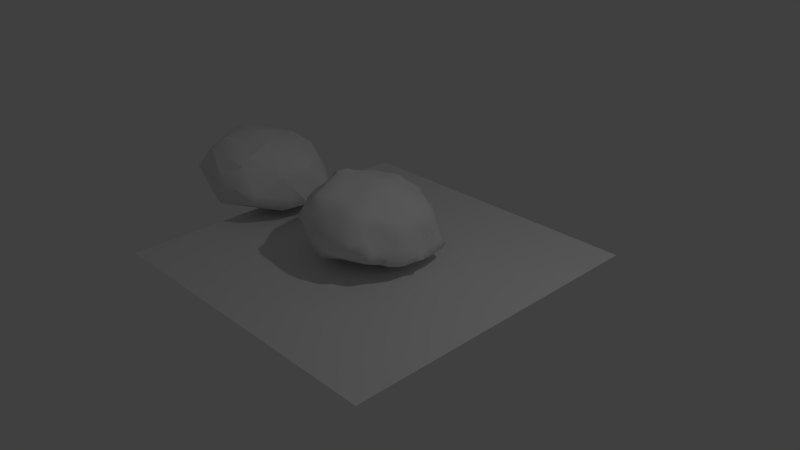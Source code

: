 # Source: Boulder.blend  (saved by Blender 2.73.0; exported with 4.5.12 LTS)
import bpy
from mathutils import Matrix  # noqa: F401  (used for matrix-valued properties, if any)

bpy.ops.wm.read_factory_settings(use_empty=True)
scene = bpy.context.scene
scene.name = 'Scene'

# ---- collections
col_collection_1 = bpy.data.collections.new('Collection 1'); scene.collection.children.link(col_collection_1)

# ---- materials (node trees are filled in below, after node groups)
mat_material = bpy.data.materials.new('Material')
mat_material.alpha_threshold = 0.0
mat_material.use_transparent_shadow = False
mat_material.roughness = 0.5
mat_material.line_color = (0.0, 0.0, 0.0, 1.0)

# ---- material node trees

# ---- world
world_world = bpy.data.worlds.new('World'); scene.world = world_world
world_world.color = (0.05088, 0.05088, 0.05088)
world_world.use_sun_shadow = False
world_world.sun_shadow_jitter_overblur = 0.0
world_world.cycles.sampling_method = 'MANUAL'
world_world.cycles.sample_map_resolution = 256

# ---- cameras
cam_camera = bpy.data.cameras.new('Camera')
cam_camera.clip_end = 100.0
cam_camera.lens = 35.0
cam_camera.sensor_width = 32.0
cam_camera.sensor_height = 18.0
cam_camera.ortho_scale = 7.314
cam_camera.dof.focus_distance = 0.0
cam_camera.dof.aperture_fstop = 128.0

# ---- lights
light_lamp = bpy.data.lights.new('Lamp', 'POINT')
light_lamp.transmission_factor = 0.0
light_lamp.cutoff_distance = 30.0
light_lamp.energy = 100.0
light_lamp.shadow_buffer_clip_start = 1.001
light_lamp.shadow_soft_size = 0.1
light_lamp.shadow_maximum_resolution = 0.006
light_lamp.use_absolute_resolution = True
light_lamp.cycles.use_multiple_importance_sampling = False

# ---- meshes
me_bouldercollision = bpy.data.meshes.new('BoulderCollision')
me_bouldercollision.from_pydata([(-0.8841, -0.1388, -0.2197), (-0.8038, -0.1209, -0.359), (-0.899, -0.2303, -0.1281), (-0.6159, -0.1611, -0.4928), (-0.448, -0.6625, -0.3643), (-0.3499, -0.1414, -0.5958), (-0.2291, -0.6753, -0.4842), (-0.959, -0.135, -0.01419), (-0.891, 0.109, 0.1007), (-0.8239, -0.348, 0.09199), (-0.4776, -0.8117, 0.06641), (-0.3182, -0.6753, 0.3482), (0.1005, -0.92, -0.04557), (-0.2896, -0.439, 0.4433), (-0.5032, -0.1129, 0.4653), (-0.617, 0.4241, -0.4948), (-0.7539, 0.571, -0.08929), (-0.6312, 0.7133, -0.1239), (-0.4747, 0.5308, -0.4821), (-0.5301, 0.6751, -0.3439), (-0.23, 0.8793, -0.1907), (-0.7288, 0.1249, 0.2753), (-0.6338, 0.6884, 0.05402), (-0.1629, 0.02268, 0.4655), (-0.4505, 0.4499, 0.3119), (-0.314, 0.678, 0.2234), (0.1544, -0.9069, -0.16), (0.5759, -0.193, -0.4891), (0.6246, -0.667, -0.1037), (0.7797, -0.2804, -0.3714), (0.6685, -0.6234, -0.2352), (0.8457, -0.1926, -0.2556), (0.1106, -0.8368, 0.1193), (0.4327, -0.8239, -0.01576), (0.2374, -0.09794, 0.4157), (0.3521, -0.5308, 0.3265), (0.4095, -0.6603, 0.2531), (0.6376, -0.2731, 0.1919), (0.7455, -0.2377, 0.07181), (0.586, 0.3872, -0.5014), (0.2058, 0.8223, -0.3551), (0.08115, 0.949, -0.2138), (0.874, 0.04218, -0.3567), (0.7653, 0.5466, -0.3619), (0.2275, 0.1836, 0.3946), (-0.05764, 0.5357, 0.3278), (0.5881, 0.1165, 0.2295), (0.1699, 0.6768, 0.1884), (0.5899, 0.4177, 0.1366), (0.7281, 0.1852, 0.05348), (0.5018, 0.5399, 0.09244)], [], [(1, 2, 0), (39, 5, 15, 18), (44, 48, 47, 45), (28, 38, 36), (41, 25, 47), (3, 4, 1), (38, 37, 36), (45, 47, 25), (19, 40, 18), (4, 2, 1), (36, 37, 35), (37, 34, 35), (48, 50, 47), (4, 26, 10), (16, 15, 0, 7), (26, 12, 10), (16, 7, 8), (14, 23, 45, 24), (10, 32, 11), (42, 43, 49), (34, 44, 23), (13, 14, 11), (50, 43, 41), (21, 24, 22, 8), (14, 24, 21), (50, 48, 43), (48, 46, 49), (48, 49, 43), (45, 25, 24), (43, 39, 40), (43, 40, 41), (42, 27, 39), (25, 41, 20), (6, 4, 3, 5), (23, 44, 45), (30, 31, 28), (27, 6, 5), (30, 6, 27), (42, 31, 29), (18, 15, 19), (31, 30, 29), (33, 30, 28), (15, 1, 0), (15, 3, 1), (9, 14, 21, 8), (40, 19, 41), (6, 26, 4), (40, 39, 18), (42, 39, 43), (2, 9, 7), (38, 42, 49), (36, 35, 13, 11), (12, 32, 10), (30, 26, 6), (25, 22, 24), (36, 11, 32), (20, 17, 22), (20, 19, 17), (19, 16, 17), (46, 44, 34), (41, 19, 20), (9, 8, 7), (32, 12, 33), (2, 7, 0), (50, 41, 47), (46, 48, 44), (11, 14, 9), (13, 34, 23), (27, 42, 29), (36, 32, 33), (8, 22, 16), (22, 17, 16), (31, 38, 28), (29, 30, 27), (46, 37, 38), (15, 5, 3), (46, 38, 49), (42, 38, 31), (4, 10, 2), (28, 36, 33), (37, 46, 34), (2, 10, 9), (39, 27, 5), (11, 9, 10), (23, 14, 13), (30, 33, 26), (26, 33, 12), (20, 22, 25), (35, 34, 13), (15, 16, 19)])
me_bouldercollision.polygons.foreach_set('use_smooth', [1, 0, 0, 0, 1, 0, 0, 0, 0, 1, 1, 0, 1, 0, 0, 0, 1, 0, 0, 0, 1, 0, 0, 0, 0, 0, 0, 0, 0, 0, 1, 0, 0, 0, 0, 1, 1, 0, 0, 0, 1, 1, 0, 0, 1, 0, 1, 0, 1, 1, 0, 1, 1, 0, 1, 0, 0, 0, 1, 1, 1, 1, 1, 1, 1, 1, 0, 1, 1, 1, 1, 1, 0, 0, 1, 0, 1, 1, 0, 1, 1, 1, 0, 0, 1, 0, 1, 0, 0, 1])
me_bouldercollision.materials.append(mat_material)
me_bouldercollision.use_remesh_preserve_volume = False
me_bouldercollision.use_remesh_preserve_attributes = False
me_bouldercollision.use_mirror_vertex_groups = False
me_bouldercollision.update()
me_plane = bpy.data.meshes.new('Plane')
me_plane.from_pydata([(-1.0, -1.0, 0.0), (1.0, -1.0, 0.0), (-1.0, 1.0, 0.0), (1.0, 1.0, 0.0)], [], [(0, 1, 3, 2)])
me_plane.use_remesh_preserve_volume = False
me_plane.use_remesh_preserve_attributes = False
me_plane.use_mirror_vertex_groups = False
me_plane.update()
me_boulder = bpy.data.meshes.new('Boulder')
me_boulder.from_pydata([(-0.6065, -0.5447, -0.09913), (-0.8735, -0.2759, -0.09131), (-0.8769, -0.1583, -0.2213), (-0.9022, -0.2022, -0.138), (-0.8769, -0.09442, -0.2213), (-0.9069, -0.05715, -0.154), (-0.7352, -0.2726, -0.345), (-0.6125, -0.4304, -0.3527), (-0.6602, -0.3242, -0.3713), (-0.7369, -0.4074, -0.1141), (-0.7561, -0.3237, -0.2716), (-0.7974, -0.3383, -0.1472), (-0.6495, -0.4551, -0.2686), (-0.6688, -0.4658, -0.1511), (-0.7131, -0.377, -0.2716), (-0.731, -0.4007, -0.2031), (-0.7603, -0.2014, -0.3615), (-0.7786, -0.06798, -0.3836), (-0.6159, -0.1611, -0.4928), (-0.6623, -0.2039, -0.4319), (-0.6151, -0.06798, -0.4891), (-0.6818, -0.06798, -0.4503), (-0.8302, -0.2022, -0.2694), (-0.8579, -0.2473, -0.1803), (-0.848, -0.05715, -0.2694), (-0.8632, -0.005453, -0.2068), (-0.4902, -0.5998, -0.3732), (-0.3966, -0.6785, -0.3787), (-0.3361, -0.5544, -0.478), (-0.4088, -0.6185, -0.414), (-0.4833, -0.688, -0.2389), (-0.4879, -0.7021, -0.1414), (-0.5284, -0.6004, -0.2757), (-0.5549, -0.5942, -0.1427), (-0.4103, -0.6978, -0.28), (-0.3982, -0.7317, -0.1414), (-0.4628, -0.6659, -0.3279), (-0.2227, -0.8168, -0.09959), (-0.08765, -0.8144, -0.224), (-0.1318, -0.8395, -0.143), (-0.2223, -0.6774, -0.4778), (-0.266, -0.698, -0.4177), (-0.266, -0.6, -0.4885), (-0.3112, -0.6433, -0.4685), (-0.1835, -0.6774, -0.4778), (-0.1359, -0.709, -0.4133), (-0.1359, -0.5971, -0.4899), (-0.09453, -0.6384, -0.461), (-0.2648, -0.7351, -0.2748), (-0.2662, -0.7651, -0.143), (-0.1318, -0.7766, -0.271), (-0.1766, -0.79, -0.1886), (-0.5386, -0.4722, -0.3913), (-0.4847, -0.2995, -0.4872), (-0.5302, -0.3403, -0.4474), (-0.3595, -0.4683, -0.4873), (-0.4262, -0.4683, -0.4621), (-0.4045, -0.3403, -0.51), (-0.4532, -0.3884, -0.4718), (-0.5834, -0.5192, -0.2707), (-0.5842, -0.5243, -0.1881), (-0.5302, -0.2039, -0.5127), (-0.5736, -0.25, -0.4656), (-0.5317, -0.06798, -0.526), (-0.3919, -0.1881, -0.5749), (-0.3818, -0.07109, -0.5862), (-0.2648, -0.4683, -0.5194), (-0.2648, -0.3349, -0.5548), (-0.1313, -0.4683, -0.5209), (-0.1313, -0.3349, -0.546), (-0.2648, -0.2014, -0.5833), (-0.2781, -0.05837, -0.591), (-0.1313, -0.2014, -0.5594), (-0.1313, -0.06798, -0.5585), (-0.6317, -0.5736, -0.007953), (-0.6256, -0.5997, 0.0941), (-0.8718, -0.281, -0.007953), (-0.8658, -0.2775, 0.05928), (-0.931, -0.1881, -0.01066), (-0.8767, -0.2014, 0.06995), (-0.9561, -0.06798, -0.005547), (-0.8915, -0.06798, 0.08037), (-0.7598, -0.4341, -0.007953), (-0.7641, -0.4392, 0.09481), (-0.8265, -0.3477, -0.007953), (-0.7957, -0.3298, 0.1215), (-0.6984, -0.5008, -0.007953), (-0.6667, -0.4834, 0.142), (-0.6989, -0.3821, 0.1838), (-0.7383, -0.2931, 0.197), (-0.6099, -0.4386, 0.2015), (-0.6587, -0.3365, 0.2111), (-0.8198, -0.2014, 0.1367), (-0.8312, -0.06798, 0.1471), (-0.7531, -0.2014, 0.2028), (-0.7645, -0.06798, 0.2155), (-0.6527, -0.1887, 0.2646), (-0.6, -0.1358, 0.3272), (-0.6856, -0.06798, 0.2823), (-0.6189, -0.06798, 0.3435), (-0.4773, -0.8088, 0.05284), (-0.4773, -0.8088, 0.07134), (-0.3982, -0.8172, 0.03095), (-0.3982, -0.8172, 0.07318), (-0.5044, -0.737, 0.001837), (-0.5143, -0.7135, 0.1124), (-0.5717, -0.6403, -0.007953), (-0.5691, -0.6226, 0.1268), (-0.3982, -0.7718, -0.03577), (-0.3982, -0.7557, 0.1399), (-0.4657, -0.6695, 0.1933), (-0.4903, -0.6018, 0.215), (-0.3893, -0.6914, 0.2463), (-0.3388, -0.6794, 0.3358), (-0.4165, -0.6018, 0.2818), (-0.3498, -0.6018, 0.3544), (-0.2548, -0.8472, -0.0119), (-0.2648, -0.8254, 0.08259), (-0.1313, -0.8875, -0.01507), (-0.1313, -0.826, 0.105), (-0.3116, -0.781, -0.06136), (-0.2648, -0.7793, 0.1493), (-0.1313, -0.791, 0.1717), (-0.2648, -0.7266, 0.2589), (-0.2648, -0.6825, 0.3377), (-0.2648, -0.6018, 0.3803), (-0.1365, -0.7178, 0.2667), (-0.1844, -0.6763, 0.3315), (-0.09544, -0.6489, 0.3163), (-0.1365, -0.6033, 0.3558), (-0.5869, -0.5275, 0.1891), (-0.5272, -0.4662, 0.256), (-0.4674, -0.4049, 0.3291), (-0.5538, -0.3349, 0.279), (-0.4885, -0.3215, 0.3805), (-0.4375, -0.4939, 0.3105), (-0.3845, -0.4559, 0.3859), (-0.3982, -0.3349, 0.4228), (-0.581, -0.2248, 0.2987), (-0.5297, -0.197, 0.4021), (-0.5532, -0.06798, 0.4103), (-0.405, -0.1945, 0.4523), (-0.3623, -0.05509, 0.4564), (-0.2866, -0.4542, 0.4386), (-0.2644, -0.3405, 0.4507), (-0.1313, -0.4683, 0.405), (-0.1447, -0.3282, 0.4359), (-0.2648, -0.2014, 0.4434), (-0.2863, -0.05737, 0.4523), (-0.1313, -0.2014, 0.436), (-0.1229, -0.06813, 0.4467), (-0.4913, -0.1761, 0.461), (-0.4865, -0.06798, 0.4612), (-0.4541, -0.1455, 0.4616), (-0.4157, -0.05509, 0.4608), (-0.2638, -0.0187, 0.4631), (-0.1618, -0.02375, 0.4644), (-0.8813, 0.03685, -0.1179), (-0.7558, 0.06546, -0.3883), (-0.7371, 0.1989, -0.3703), (-0.6049, 0.06546, -0.4765), (-0.6717, 0.06546, -0.455), (-0.6192, 0.1989, -0.4814), (-0.686, 0.1989, -0.437), (-0.8053, 0.06546, -0.2748), (-0.85, 0.07498, -0.154), (-0.7681, 0.1989, -0.2748), (-0.812, 0.1989, -0.1414), (-0.7347, 0.278, -0.3503), (-0.6254, 0.3323, -0.4915), (-0.6932, 0.3264, -0.4002), (-0.6107, 0.4265, -0.4895), (-0.6315, 0.4689, -0.3977), (-0.7491, 0.3264, -0.2695), (-0.7799, 0.3323, -0.1414), (-0.74, 0.4281, -0.2214), (-0.7542, 0.4698, -0.1473), (-0.7204, 0.3669, -0.3103), (-0.7009, 0.4698, -0.2695), (-0.7262, 0.517, -0.1958), (-0.6083, 0.5383, -0.3462), (-0.7461, 0.5684, -0.1068), (-0.6365, 0.5894, -0.2786), (-0.7085, 0.6074, -0.1473), (-0.6132, 0.6757, -0.2367), (-0.6401, 0.7003, -0.1414), (-0.5317, 0.06546, -0.4996), (-0.5317, 0.1989, -0.5171), (-0.3982, 0.06546, -0.55), (-0.3982, 0.1989, -0.5419), (-0.5317, 0.3323, -0.528), (-0.5225, 0.4689, -0.4954), (-0.5609, 0.5154, -0.4352), (-0.3982, 0.3323, -0.5211), (-0.3849, 0.4726, -0.4876), (-0.2648, 0.06546, -0.5598), (-0.253, 0.2107, -0.5076), (-0.2007, 0.2631, -0.4742), (-0.1313, 0.06546, -0.5369), (-0.1396, 0.2107, -0.4986), (-0.1895, 0.2631, -0.4742), (-0.2997, 0.3323, -0.4846), (-0.2329, 0.3323, -0.4693), (-0.3299, 0.4726, -0.4759), (-0.2765, 0.4726, -0.4637), (-0.1006, 0.3061, -0.486), (-0.1396, 0.3433, -0.4704), (-0.1313, 0.4658, -0.4579), (-0.4719, 0.5363, -0.479), (-0.5276, 0.5818, -0.3934), (-0.4944, 0.6842, -0.3517), (-0.3982, 0.5395, -0.4789), (-0.3982, 0.6062, -0.4286), (-0.3982, 0.6963, -0.3619), (-0.5834, 0.6273, -0.3256), (-0.536, 0.7041, -0.2786), (-0.5183, 0.764, -0.1369), (-0.4039, 0.7649, -0.2733), (-0.4308, 0.7899, -0.1369), (-0.3632, 0.8149, -0.2277), (-0.3774, 0.8087, -0.1369), (-0.3295, 0.538, -0.4762), (-0.2769, 0.5892, -0.4352), (-0.2648, 0.7012, -0.3675), (-0.1313, 0.5992, -0.4286), (-0.1298, 0.7293, -0.3673), (-0.2648, 0.7679, -0.3142), (-0.1298, 0.7826, -0.3334), (-0.2648, 0.8403, -0.2475), (-0.2648, 0.8567, -0.1414), (-0.1298, 0.847, -0.28), (-0.1313, 0.893, -0.1414), (-0.9126, 0.06228, -0.01087), (-0.8908, 0.06546, 0.08966), (-0.8791, 0.1621, 0.02136), (-0.8791, 0.1621, 0.08556), (-0.8629, 0.1258, -0.0676), (-0.8352, 0.06546, 0.1564), (-0.8477, 0.2035, -0.01705), (-0.8093, 0.2082, 0.1319), (-0.7221, 0.2542, 0.1783), (-0.7685, 0.06546, 0.2363), (-0.7591, 0.1652, 0.2292), (-0.7007, 0.06546, 0.303), (-0.6339, 0.06546, 0.3498), (-0.6711, 0.2025, 0.27), (-0.62, 0.1507, 0.3356), (-0.8108, 0.3323, -0.007953), (-0.7822, 0.3323, 0.08837), (-0.7664, 0.4623, -0.004569), (-0.7604, 0.4156, 0.06765), (-0.6726, 0.3389, 0.1564), (-0.7091, 0.5045, 0.04217), (-0.6648, 0.4623, 0.1038), (-0.6331, 0.2989, 0.2218), (-0.7461, 0.5684, -0.04679), (-0.6987, 0.6074, -0.004569), (-0.6264, 0.5992, 0.1029), (-0.6407, 0.7004, -0.007953), (-0.614, 0.6759, 0.08569), (-0.5204, 0.0569, 0.416), (-0.5748, 0.2397, 0.3107), (-0.5309, 0.1967, 0.3558), (-0.3956, 0.0569, 0.4384), (-0.3982, 0.1989, 0.3899), (-0.5896, 0.3878, 0.182), (-0.5817, 0.4658, 0.1751), (-0.553, 0.3389, 0.2633), (-0.4815, 0.3323, 0.3345), (-0.5057, 0.4532, 0.2615), (-0.4661, 0.4003, 0.3265), (-0.3982, 0.3323, 0.3518), (-0.3982, 0.4719, 0.3069), (-0.3982, 0.4052, 0.3288), (-0.2773, 0.0628, 0.4393), (-0.2648, 0.1989, 0.3935), (-0.1132, 0.06216, 0.4474), (-0.1313, 0.1989, 0.4012), (-0.2667, 0.3457, 0.3503), (-0.2667, 0.4681, 0.3186), (-0.2667, 0.4147, 0.3298), (-0.1313, 0.3323, 0.3633), (-0.1744, 0.5072, 0.3209), (-0.1305, 0.4639, 0.3369), (-0.4683, 0.006705, 0.4595), (-0.4382, 0.006705, 0.4595), (-0.2412, 0.01654, 0.4644), (-0.1375, 0.02715, 0.4631), (-0.5369, 0.605, 0.1647), (-0.5317, 0.7378, -0.007953), (-0.5317, 0.6826, 0.1006), (-0.4437, 0.6533, 0.1765), (-0.3851, 0.7629, -0.02113), (-0.3988, 0.6951, 0.1294), (-0.496, 0.5644, 0.2187), (-0.3988, 0.605, 0.2393), (-0.3548, 0.6795, 0.2067), (-0.3319, 0.7995, -0.07439), (-0.2648, 0.7702, 0.00421), (-0.2648, 0.7216, 0.1255), (-0.06637, 0.6652, 0.1917), (-0.1313, 0.7748, 0.02181), (-0.119, 0.7061, 0.1385), (-0.2648, 0.5992, 0.2778), (-0.2648, 0.6841, 0.2198), (-0.1204, 0.6005, 0.2677), (-0.08547, 0.5358, 0.3288), (-0.1553, 0.6766, 0.2145), (-0.2648, 0.8158, -0.06251), (-0.1313, 0.8335, -0.04492), (0.002105, -0.8293, -0.2364), (0.002105, -0.8865, -0.1414), (0.1355, -0.8424, -0.2362), (0.1489, -0.9081, -0.1405), (0.002105, -0.6956, -0.3683), (-0.04777, -0.5494, -0.4802), (-0.001132, -0.5971, -0.4373), (0.1096, -0.6729, -0.3466), (0.1467, -0.6147, -0.3839), (0.002105, -0.7623, -0.3031), (0.1467, -0.7245, -0.31), (0.1986, -0.6678, -0.3404), (0.2465, -0.8319, -0.2238), (0.2689, -0.8688, -0.1517), (0.4024, -0.8184, -0.1085), (0.269, -0.5832, -0.3793), (0.4024, -0.5511, -0.3566), (0.2822, -0.7482, -0.2563), (0.3355, -0.8014, -0.208), (0.269, -0.6499, -0.3233), (0.3646, -0.7124, -0.2294), (0.4064, -0.7482, -0.1811), (0.4064, -0.6245, -0.2742), (0.4536, -0.6627, -0.2069), (-0.02324, -0.4683, -0.4888), (0.04348, -0.4683, -0.4664), (0.01175, -0.3429, -0.5013), (0.06266, -0.3927, -0.473), (0.1355, -0.4683, -0.4514), (0.1355, -0.2982, -0.483), (0.1355, -0.3649, -0.4691), (0.002105, -0.2014, -0.5292), (0.002105, -0.06798, -0.5381), (0.1355, -0.2014, -0.5144), (0.1355, -0.06798, -0.5346), (0.269, -0.4683, -0.4343), (0.269, -0.2874, -0.4829), (0.269, -0.3541, -0.4633), (0.4024, -0.4683, -0.4103), (0.4024, -0.2846, -0.4821), (0.4024, -0.3514, -0.462), (0.269, -0.2014, -0.518), (0.269, -0.06798, -0.5381), (0.4024, -0.2014, -0.5107), (0.4024, -0.06798, -0.5338), (0.4697, -0.8022, -0.07548), (0.47, -0.5361, -0.3419), (0.5618, -0.6754, -0.2182), (0.5157, -0.7186, -0.1412), (0.5159, -0.5994, -0.2746), (0.4728, -0.6627, -0.2069), (0.6211, -0.6754, -0.2182), (0.6183, -0.677, -0.1414), (0.6646, -0.5884, -0.2547), (0.6645, -0.6018, -0.1414), (0.4864, -0.4683, -0.3694), (0.4699, -0.269, -0.4754), (0.5251, -0.3313, -0.422), (0.6693, -0.3236, -0.3838), (0.5532, -0.4683, -0.3308), (0.5803, -0.3936, -0.3377), (0.6895, -0.4827, -0.2833), (0.7107, -0.4723, -0.1457), (0.6693, -0.3904, -0.337), (0.7211, -0.3855, -0.1041), (0.523, -0.2118, -0.4859), (0.5588, -0.2633, -0.4655), (0.5359, -0.06798, -0.5057), (0.6083, -0.1743, -0.4775), (0.6594, -0.2118, -0.4435), (0.6084, -0.06798, -0.4785), (0.6752, -0.06798, -0.4479), (0.774, -0.3057, -0.3629), (0.7419, -0.4566, -0.265), (0.7438, -0.4305, -0.193), (0.7812, -0.344, -0.2868), (0.7726, -0.3386, -0.1457), (0.7951, -0.2014, -0.376), (0.8139, -0.05663, -0.3742), (0.8711, -0.004585, -0.3432), (0.8406, -0.2014, -0.2748), (0.8164, -0.2014, -0.1414), (0.8495, -0.05663, -0.2847), (0.809, -0.06798, -0.1414), (0.8711, -0.004585, -0.3358), (-0.01124, -0.8966, -0.01711), (0.002105, -0.8298, 0.1143), (0.1355, -0.8938, -0.007953), (0.1355, -0.8349, 0.1066), (0.002105, -0.7971, 0.1811), (0.1355, -0.7801, 0.1733), (0.002105, -0.7304, 0.2445), (0.002105, -0.6432, 0.3112), (0.002105, -0.5765, 0.3421), (0.1355, -0.7134, 0.2433), (0.1355, -0.6471, 0.31), (0.1355, -0.5804, 0.3328), (0.269, -0.8706, -0.007953), (0.269, -0.826, 0.09275), (0.4029, -0.8218, -0.009986), (0.3587, -0.813, 0.07795), (0.269, -0.7747, 0.1595), (0.4477, -0.7798, 0.03314), (0.4106, -0.7409, 0.1331), (0.4625, -0.6615, 0.1882), (0.269, -0.708, 0.2371), (0.269, -0.6268, 0.3038), (0.269, -0.5601, 0.3285), (0.3736, -0.702, 0.2185), (0.4015, -0.5999, 0.2626), (0.3405, -0.5383, 0.3262), (0.002105, -0.4683, 0.3693), (0.002105, -0.3349, 0.3999), (0.1355, -0.4683, 0.3451), (0.1355, -0.3349, 0.3805), (0.002105, -0.2014, 0.4245), (0.002105, -0.06798, 0.4349), (0.1355, -0.2014, 0.4247), (0.1355, -0.06798, 0.4323), (0.269, -0.4683, 0.3356), (0.269, -0.3349, 0.3565), (0.415, -0.4683, 0.3018), (0.3483, -0.4683, 0.3288), (0.4161, -0.3349, 0.3018), (0.3493, -0.3349, 0.3304), (0.269, -0.2014, 0.3882), (0.269, -0.06798, 0.4025), (0.4214, -0.2014, 0.3006), (0.3547, -0.2014, 0.3363), (0.4408, -0.06798, 0.3089), (0.3741, -0.06798, 0.3469), (0.4697, -0.8022, -0.05582), (0.5217, -0.7263, -0.01742), (0.4847, -0.6909, 0.09927), (0.5663, -0.6018, 0.01398), (0.5091, -0.6109, 0.1364), (0.605, -0.6728, -0.06798), (0.6204, -0.6018, -0.05274), (0.4952, -0.5725, 0.2178), (0.5832, -0.507, 0.03684), (0.578, -0.4648, 0.1365), (0.5995, -0.391, 0.1884), (0.6399, -0.4648, -0.007765), (0.6138, -0.418, 0.09941), (0.6999, -0.3585, -0.007953), (0.6606, -0.3311, 0.1255), (0.5197, -0.4683, 0.2351), (0.5474, -0.3419, 0.2301), (0.6184, -0.3021, 0.1981), (0.6961, -0.2014, 0.1344), (0.6884, -0.06798, 0.1327), (0.5359, -0.2014, 0.2432), (0.5359, -0.06798, 0.2502), (0.6294, -0.2014, 0.2015), (0.6217, -0.06798, 0.2003), (0.7551, -0.2918, -0.007953), (0.7379, -0.2713, 0.06257), (0.7765, -0.2014, -0.007953), (0.7415, -0.2014, 0.0677), (0.7702, -0.06798, -0.007953), (0.7416, -0.06798, 0.066), (0.002105, 0.06546, -0.5336), (0.002105, 0.1989, -0.5222), (0.1355, 0.06546, -0.5352), (0.1355, 0.1989, -0.5285), (-0.01098, 0.3433, -0.495), (-0.06418, 0.395, -0.4749), (0.01341, 0.465, -0.4796), (-0.0126, 0.4875, -0.4729), (0.1355, 0.3323, -0.5095), (0.1363, 0.4722, -0.4854), (0.1363, 0.5256, -0.4694), (0.269, 0.06546, -0.5349), (0.269, 0.1989, -0.5281), (0.4024, 0.06546, -0.5324), (0.4024, 0.1989, -0.531), (0.269, 0.3323, -0.5109), (0.269, 0.4376, -0.4897), (0.269, 0.5043, -0.457), (0.4024, 0.3323, -0.5213), (0.4024, 0.4188, -0.4925), (0.4024, 0.4855, -0.45), (-0.002461, 0.5859, -0.4448), (-0.001981, 0.7411, -0.3726), (0.1363, 0.5859, -0.4452), (0.1355, 0.7327, -0.3942), (-0.04919, 0.7912, -0.3396), (0.03978, 0.8062, -0.3505), (0.1355, 0.8103, -0.3578), (-0.0004719, 0.8674, -0.2837), (0.003099, 0.9081, -0.139), (0.04824, 0.9367, -0.2278), (0.04824, 0.9367, -0.1818), (0.1323, 0.8793, -0.2733), (0.1323, 0.8885, -0.139), (0.08562, 0.9367, -0.2278), (0.08562, 0.9367, -0.1818), (0.269, 0.5992, -0.4349), (0.2803, 0.7448, -0.3849), (0.4121, 0.61, -0.3919), (0.3741, 0.7083, -0.3698), (0.3307, 0.7951, -0.2868), (0.3008, 0.7754, -0.1414), (0.465, 0.6628, -0.2633), (0.4635, 0.6616, -0.1332), (0.399, 0.7291, -0.2753), (0.4101, 0.7002, -0.1332), (0.2433, 0.8072, -0.3542), (0.2773, 0.8219, -0.2868), (0.2341, 0.823, -0.1414), (0.5492, 0.06385, -0.5005), (0.5359, 0.1989, -0.5101), (0.6054, 0.06385, -0.4782), (0.6588, 0.06385, -0.458), (0.6107, 0.1989, -0.4809), (0.6774, 0.1989, -0.454), (0.7352, 0.2538, -0.2091), (0.7355, 0.224, -0.1477), (0.5359, 0.3323, -0.5139), (0.5359, 0.4132, -0.4933), (0.5359, 0.4799, -0.4432), (0.6172, 0.3323, -0.4858), (0.684, 0.3323, -0.458), (0.6139, 0.4089, -0.4845), (0.6628, 0.4583, -0.4433), (0.6009, 0.5308, -0.07737), (0.7352, 0.2902, -0.2091), (0.7331, 0.3286, -0.1276), (0.7049, 0.4953, -0.2425), (0.6734, 0.4686, -0.1272), (0.8222, 0.07692, -0.3816), (0.8162, 0.1989, -0.3893), (0.8707, 0.04929, -0.3563), (0.8345, 0.06587, -0.2847), (0.7675, 0.07881, -0.1456), (0.7835, 0.2051, -0.2621), (0.7408, 0.1978, -0.1268), (0.8711, 0.02165, -0.3358), (0.8004, 0.319, -0.3914), (0.7744, 0.4658, -0.3868), (0.7754, 0.3337, -0.2621), (0.7384, 0.3286, -0.1276), (0.7684, 0.4568, -0.2821), (0.7389, 0.4064, -0.177), (0.5359, 0.5871, -0.3765), (0.6693, 0.5659, -0.3737), (0.5225, 0.6336, -0.2633), (0.535, 0.5995, -0.1248), (0.664, 0.5638, -0.2821), (0.6159, 0.5402, -0.1663), (0.7569, 0.5444, -0.364), (0.7569, 0.5444, -0.3314), (-0.01124, 0.06416, 0.4433), (0.002105, 0.1989, 0.4143), (0.1355, 0.06546, 0.4275), (0.1355, 0.1989, 0.4062), (0.002105, 0.3323, 0.3737), (0.03483, 0.519, 0.3077), (-0.004951, 0.471, 0.34), (0.17, 0.3859, 0.3153), (0.1295, 0.3378, 0.354), (0.1295, 0.471, 0.2878), (0.08099, 0.43, 0.3344), (0.269, 0.06546, 0.3926), (0.269, 0.1989, 0.3668), (0.441, 0.06546, 0.3132), (0.3743, 0.06546, 0.3452), (0.4186, 0.1989, 0.3012), (0.3519, 0.1989, 0.3332), (0.3097, 0.5296, 0.1902), (0.4024, 0.51, 0.179), (0.269, 0.3574, 0.2998), (0.269, 0.2907, 0.3379), (0.2667, 0.4774, 0.2307), (0.3904, 0.3203, 0.2745), (0.3379, 0.2677, 0.3266), (0.4024, 0.4433, 0.213), (-0.05626, 0.6652, 0.1917), (0.002105, 0.7809, 0.03379), (-0.006226, 0.7103, 0.1385), (0.195, 0.6616, 0.1898), (0.1355, 0.7717, 0.01716), (0.1445, 0.7029, 0.1374), (-0.01072, 0.6005, 0.254), (-0.05414, 0.5358, 0.3288), (0.0327, 0.6755, 0.2003), (0.1445, 0.61, 0.2188), (0.1061, 0.6755, 0.2003), (0.002105, 0.8383, -0.03294), (0.1355, 0.8218, -0.04956), (0.3086, 0.6521, 0.02649), (0.2647, 0.6124, 0.1455), (0.2569, 0.7276, -0.0233), (0.2197, 0.6826, 0.1008), (0.4106, 0.6379, -0.01398), (0.4024, 0.5689, 0.1123), (0.3715, 0.6836, -0.06247), (0.2207, 0.5726, 0.2019), (0.2052, 0.8012, -0.0731), (0.5935, 0.2417, 0.1858), (0.7355, 0.1252, 0.05655), (0.6921, 0.07465, 0.1131), (0.728, 0.2045, 0.01343), (0.6544, 0.1979, 0.135), (0.5359, 0.06546, 0.2567), (0.5437, 0.1979, 0.2316), (0.6148, 0.06546, 0.2024), (0.6133, 0.1528, 0.2015), (0.5745, 0.3323, 0.1734), (0.5871, 0.518, -0.007953), (0.5345, 0.4657, 0.1306), (0.7127, 0.3265, -0.01193), (0.644, 0.3323, 0.1067), (0.6498, 0.4513, -0.007953), (0.6261, 0.4259, 0.08463), (0.5078, 0.3323, 0.2131), (0.4853, 0.4164, 0.1995), (0.747, 0.07465, 0.00406), (0.738, 0.03629, 0.06031), (0.7381, 0.2045, -0.03995), (0.738, 0.2781, -0.05906), (0.5204, 0.5746, -0.007953), (0.4947, 0.5504, 0.08765)], [], [(2, 3, 5, 4), (12, 13, 15, 14), (10, 14, 15, 11), (9, 11, 15, 13), (18, 19, 21, 20), (16, 17, 21, 19), (2, 22, 23, 3), (5, 25, 24, 4), (2, 4, 24, 22), (6, 16, 19, 8), (10, 11, 23, 22), (7, 12, 14, 8), (6, 8, 14, 10), (16, 22, 24, 17), (6, 10, 22, 16), (1, 3, 23, 11), (30, 31, 33, 32), (30, 34, 35, 31), (30, 32, 36, 34), (40, 41, 43, 42), (46, 47, 45, 44), (40, 44, 45, 41), (40, 42, 46, 44), (48, 50, 51, 49), (28, 42, 43, 29), (27, 29, 43, 41), (34, 48, 49, 35), (38, 39, 51, 50), (37, 49, 51, 39), (27, 34, 36, 29), (26, 29, 36, 32), (41, 45, 50, 48), (27, 41, 48, 34), (55, 56, 58, 57), (53, 57, 58, 54), (52, 54, 58, 56), (61, 63, 65, 64), (66, 67, 69, 68), (70, 71, 73, 72), (55, 57, 67, 66), (64, 65, 71, 70), (53, 54, 62, 61), (53, 61, 64, 57), (67, 70, 72, 69), (57, 64, 70, 67), (7, 8, 54, 52), (12, 59, 60, 13), (18, 61, 62, 19), (18, 20, 63, 61), (7, 52, 59, 12), (8, 19, 62, 54), (28, 29, 56, 55), (26, 52, 56, 29), (42, 66, 68, 46), (32, 33, 60, 59), (26, 32, 59, 52), (28, 55, 66, 42), (0, 13, 60, 33), (78, 79, 81, 80), (82, 83, 85, 84), (82, 86, 87, 83), (87, 88, 85, 83), (96, 97, 99, 98), (96, 98, 95, 94), (76, 84, 85, 77), (92, 93, 81, 79), (76, 77, 79, 78), (91, 96, 94, 89), (87, 90, 91, 88), (85, 88, 91, 89), (92, 94, 95, 93), (85, 89, 94, 92), (85, 92, 79, 77), (100, 102, 103, 101), (104, 105, 107, 106), (112, 113, 115, 114), (112, 114, 111, 110), (116, 118, 119, 117), (128, 129, 127, 126), (123, 126, 127, 124), (127, 129, 125, 124), (102, 116, 117, 103), (112, 123, 124, 113), (124, 125, 115, 113), (100, 101, 105, 104), (100, 104, 108, 102), (103, 109, 105, 101), (119, 122, 121, 117), (105, 110, 111, 107), (105, 109, 112, 110), (121, 122, 126, 123), (109, 121, 123, 112), (102, 108, 120, 116), (117, 121, 109, 103), (131, 132, 134, 133), (131, 135, 136, 132), (136, 137, 134, 132), (145, 146, 144, 143), (149, 150, 148, 147), (143, 144, 137, 136), (147, 148, 142, 141), (133, 134, 139, 138), (137, 141, 139, 134), (146, 149, 147, 144), (144, 147, 141, 137), (153, 154, 152, 151), (74, 106, 107, 75), (131, 133, 91, 90), (96, 138, 139, 97), (139, 140, 99, 97), (87, 130, 131, 90), (133, 138, 96, 91), (74, 75, 87, 86), (114, 115, 136, 135), (114, 135, 131, 111), (129, 145, 143, 125), (107, 111, 131, 130), (125, 143, 136, 115), (139, 151, 152, 140), (142, 154, 153, 141), (139, 141, 153, 151), (148, 150, 156, 155), (107, 130, 87, 75), (160, 161, 163, 162), (158, 159, 163, 161), (164, 165, 167, 166), (169, 170, 172, 171), (173, 174, 176, 175), (176, 179, 178, 175), (173, 175, 178, 177), (162, 163, 170, 169), (159, 168, 170, 163), (166, 167, 174, 173), (158, 164, 166, 159), (170, 177, 178, 172), (173, 177, 170, 168), (159, 166, 173, 168), (182, 183, 185, 184), (186, 187, 189, 188), (190, 191, 194, 193), (197, 200, 199, 196), (195, 196, 199, 198), (203, 204, 202, 201), (202, 204, 207, 206), (188, 189, 196, 195), (193, 194, 203, 201), (187, 190, 193, 189), (201, 202, 197, 196), (199, 200, 206, 205), (197, 202, 206, 200), (189, 193, 201, 196), (209, 212, 211, 208), (209, 210, 213, 212), (216, 218, 217, 215), (222, 223, 225, 224), (229, 231, 230, 228), (212, 222, 221, 211), (212, 213, 223, 222), (220, 229, 228, 219), (217, 218, 220, 219), (226, 228, 230, 227), (209, 214, 215, 210), (215, 217, 213, 210), (226, 227, 225, 223), (217, 226, 223, 213), (217, 219, 228, 226), (160, 162, 187, 186), (172, 192, 191, 171), (169, 171, 191, 190), (162, 169, 190, 187), (185, 216, 215, 184), (182, 184, 215, 214), (182, 214, 209, 180), (178, 179, 183, 182), (176, 181, 183, 179), (172, 178, 182, 180), (191, 192, 209, 208), (191, 208, 211, 194), (221, 222, 204, 203), (204, 222, 224, 207), (194, 211, 221, 203), (172, 180, 209, 192), (232, 233, 235, 234), (243, 244, 246, 245), (243, 245, 242, 241), (247, 248, 250, 249), (250, 253, 252, 249), (251, 253, 250, 248), (235, 239, 238, 234), (232, 234, 238, 236), (237, 239, 235, 233), (238, 239, 248, 247), (240, 251, 248, 239), (237, 241, 242, 239), (242, 245, 240, 239), (240, 245, 254, 251), (256, 257, 259, 258), (263, 264, 262, 260), (267, 268, 270, 269), (270, 273, 272, 269), (271, 273, 270, 268), (276, 277, 275, 274), (280, 283, 282, 279), (281, 283, 280, 278), (274, 275, 264, 263), (273, 280, 279, 272), (278, 280, 273, 271), (261, 262, 268, 267), (264, 271, 268, 262), (277, 281, 278, 275), (265, 267, 269, 266), (275, 278, 271, 264), (290, 293, 292, 289), (291, 293, 290, 288), (299, 302, 301, 298), (305, 307, 304, 303), (293, 299, 298, 292), (303, 304, 296, 295), (301, 309, 308, 298), (291, 295, 296, 293), (294, 295, 291, 288), (302, 307, 305, 300), (304, 307, 302, 299), (296, 304, 299, 293), (298, 308, 297, 292), (246, 262, 261, 245), (260, 262, 246, 244), (265, 266, 253, 251), (254, 267, 265, 251), (261, 267, 254, 245), (259, 290, 289, 258), (288, 290, 259, 257), (252, 253, 257, 256), (252, 256, 255, 249), (272, 295, 294, 269), (282, 283, 306, 305), (282, 305, 303, 279), (266, 269, 294, 288), (279, 303, 295, 272), (284, 285, 263, 260), (286, 287, 276, 274), (266, 288, 257, 253), (310, 312, 313, 311), (314, 316, 318, 317), (332, 333, 331, 330), (327, 330, 331, 328), (327, 329, 332, 330), (312, 322, 323, 313), (320, 321, 329, 327), (310, 319, 320, 312), (327, 328, 323, 322), (323, 328, 331, 324), (318, 321, 320, 317), (314, 317, 320, 319), (325, 326, 332, 329), (318, 325, 329, 321), (312, 320, 327, 322), (336, 337, 335, 334), (336, 339, 340, 337), (335, 337, 340, 338), (341, 342, 344, 343), (346, 349, 350, 347), (345, 347, 350, 348), (351, 352, 354, 353), (339, 346, 347, 340), (338, 340, 347, 345), (343, 344, 352, 351), (336, 341, 343, 339), (346, 351, 353, 349), (339, 343, 351, 346), (357, 358, 360, 359), (363, 364, 362, 361), (357, 361, 362, 358), (357, 359, 363, 361), (369, 370, 373, 371), (380, 381, 379, 378), (375, 378, 379, 376), (375, 377, 380, 378), (385, 386, 384, 383), (392, 393, 391, 390), (371, 383, 384, 372), (371, 373, 385, 383), (384, 386, 374, 372), (379, 381, 388, 387), (375, 376, 367, 366), (367, 376, 379, 368), (390, 391, 386, 385), (367, 370, 369, 365), (367, 368, 373, 370), (388, 392, 390, 387), (388, 389, 394, 392), (387, 390, 385, 382), (368, 382, 385, 373), (368, 379, 387, 382), (332, 359, 360, 333), (331, 333, 360, 358), (326, 356, 359, 332), (324, 331, 358, 355), (349, 366, 367, 350), (348, 350, 367, 365), (353, 354, 377, 375), (349, 353, 375, 366), (334, 335, 316, 315), (316, 335, 338, 318), (325, 345, 348, 326), (318, 338, 345, 325), (371, 372, 364, 363), (359, 369, 371, 363), (365, 369, 359, 356), (326, 348, 365, 356), (395, 397, 398, 396), (402, 405, 406, 403), (404, 405, 402, 401), (407, 409, 410, 408), (416, 419, 420, 417), (418, 419, 416, 415), (397, 407, 408, 398), (405, 416, 417, 406), (415, 416, 405, 404), (398, 400, 399, 396), (412, 413, 410, 409), (410, 413, 411, 408), (399, 400, 404, 401), (414, 419, 418, 413), (411, 413, 418, 415), (400, 411, 415, 404), (408, 411, 400, 398), (423, 424, 422, 421), (427, 428, 426, 425), (433, 434, 432, 431), (432, 434, 430, 429), (439, 440, 438, 437), (438, 440, 436, 435), (429, 430, 424, 423), (435, 436, 428, 427), (424, 427, 425, 422), (437, 438, 434, 433), (434, 438, 435, 430), (430, 435, 427, 424), (444, 445, 443, 442), (446, 447, 444, 442), (454, 455, 453, 452), (449, 452, 453, 450), (453, 455, 451, 450), (463, 464, 462, 461), (469, 470, 468, 467), (454, 465, 466, 455), (468, 470, 460, 459), (467, 468, 466, 465), (458, 463, 461, 457), (451, 457, 456, 450), (451, 455, 458, 457), (460, 464, 463, 459), (459, 463, 458, 455), (466, 468, 459, 455), (412, 442, 443, 413), (443, 445, 414, 413), (414, 445, 448, 419), (441, 442, 412, 409), (456, 457, 433, 431), (461, 462, 439, 437), (457, 461, 437, 433), (406, 423, 421, 403), (431, 432, 420, 419), (420, 432, 429, 417), (417, 429, 423, 406), (449, 450, 445, 444), (447, 452, 449, 444), (450, 456, 448, 445), (448, 456, 431, 419), (471, 472, 474, 473), (475, 476, 478, 477), (478, 481, 480, 477), (475, 477, 480, 479), (482, 483, 485, 484), (488, 491, 490, 487), (486, 487, 490, 489), (473, 474, 483, 482), (481, 488, 487, 480), (479, 480, 487, 486), (472, 475, 479, 474), (483, 486, 489, 485), (474, 479, 486, 483), (492, 493, 495, 494), (499, 500, 502, 501), (505, 506, 504, 503), (502, 506, 505, 501), (499, 501, 505, 503), (504, 506, 502, 500), (507, 508, 510, 509), (515, 516, 514, 513), (512, 516, 515, 511), (494, 495, 508, 507), (504, 519, 518, 503), (493, 497, 498, 495), (518, 519, 512, 511), (499, 503, 498, 497), (510, 515, 513, 509), (511, 515, 510, 508), (493, 496, 499, 497), (517, 518, 511, 508), (503, 518, 517, 498), (495, 498, 517, 508), (524, 525, 523, 522), (520, 521, 524, 522), (533, 534, 532, 531), (530, 534, 533, 529), (528, 529, 533, 531), (545, 546, 544, 543), (552, 553, 551, 550), (523, 525, 541, 540), (527, 546, 545, 526), (532, 534, 549, 548), (536, 550, 551, 537), (539, 553, 552, 538), (551, 553, 539, 537), (531, 532, 525, 524), (521, 528, 531, 524), (536, 537, 527, 526), (541, 545, 543, 540), (543, 547, 542, 540), (549, 552, 550, 548), (548, 550, 545, 541), (525, 532, 548, 541), (545, 550, 536, 526), (527, 537, 551, 546), (557, 559, 558, 556), (556, 558, 555, 554), (558, 561, 560, 555), (484, 485, 521, 520), (491, 530, 529, 490), (489, 490, 529, 528), (485, 489, 528, 521), (514, 557, 556, 513), (513, 556, 554, 509), (478, 492, 494, 481), (488, 507, 509, 491), (481, 494, 507, 488), (530, 554, 555, 534), (558, 559, 539, 538), (539, 559, 557, 535), (560, 561, 552, 549), (534, 555, 560, 549), (552, 561, 558, 538), (491, 509, 554, 530), (564, 565, 563, 562), (571, 572, 570, 569), (568, 572, 571, 567), (570, 572, 568, 566), (577, 578, 576, 575), (576, 578, 574, 573), (582, 585, 584, 581), (584, 586, 583, 581), (573, 574, 565, 564), (570, 582, 581, 569), (581, 583, 571, 569), (565, 570, 566, 563), (584, 585, 578, 577), (578, 585, 582, 574), (583, 586, 580, 579), (574, 582, 570, 565), (589, 592, 591, 588), (596, 597, 595, 593), (602, 603, 601, 600), (601, 605, 604, 600), (604, 606, 602, 600), (592, 603, 602, 591), (601, 603, 592, 590), (591, 599, 598, 588), (587, 593, 595, 589), (592, 597, 596, 590), (595, 597, 592, 589), (596, 607, 601, 590), (602, 608, 599, 591), (612, 613, 611, 610), (616, 617, 615, 614), (623, 624, 622, 621), (620, 624, 623, 619), (622, 624, 620, 618), (611, 628, 627, 610), (627, 629, 612, 610), (621, 622, 613, 612), (613, 622, 618, 609), (613, 617, 616, 611), (615, 617, 613, 609), (620, 626, 625, 618), (618, 625, 615, 609), (629, 630, 621, 612), (614, 615, 577, 575), (625, 626, 586, 584), (586, 626, 620, 580), (615, 625, 584, 577), (605, 632, 631, 604), (580, 605, 601, 579), (593, 594, 568, 567), (571, 596, 593, 567), (601, 607, 583, 579), (583, 607, 596, 571), (631, 632, 620, 619), (620, 632, 605, 580), (38, 310, 311, 39), (46, 315, 316, 47), (45, 47, 316, 314), (45, 314, 319, 50), (38, 50, 319, 310), (68, 69, 336, 334), (72, 73, 342, 341), (69, 72, 341, 336), (46, 68, 334, 315), (118, 395, 396, 119), (128, 402, 403, 129), (401, 402, 128, 126), (122, 399, 401, 126), (396, 399, 122, 119), (421, 422, 146, 145), (425, 426, 150, 149), (422, 425, 149, 146), (403, 421, 145, 129), (198, 199, 472, 471), (206, 476, 475, 205), (206, 207, 478, 476), (199, 205, 475, 472), (224, 225, 493, 492), (231, 500, 499, 230), (227, 496, 493, 225), (227, 230, 499, 496), (207, 224, 492, 478), (562, 563, 277, 276), (566, 568, 283, 281), (563, 566, 281, 277), (302, 589, 588, 301), (587, 589, 302, 300), (306, 594, 593, 305), (305, 593, 587, 300), (588, 598, 309, 301), (568, 594, 306, 283), (20, 21, 161, 160), (17, 158, 161, 21), (24, 25, 165, 164), (17, 24, 164, 158), (5, 157, 165, 25), (63, 186, 188, 65), (71, 195, 198, 73), (65, 188, 195, 71), (20, 160, 186, 63), (342, 471, 473, 344), (352, 482, 484, 354), (344, 473, 482, 352), (522, 523, 381, 380), (377, 520, 522, 380), (388, 540, 542, 389), (543, 544, 393, 392), (394, 547, 543, 392), (542, 547, 394, 389), (381, 523, 540, 388), (354, 484, 520, 377), (80, 81, 233, 232), (98, 99, 244, 243), (98, 243, 241, 95), (93, 95, 241, 237), (93, 237, 233, 81), (148, 274, 263, 142), (154, 285, 284, 152), (156, 287, 286, 155), (140, 152, 284, 260), (263, 285, 154, 142), (148, 155, 286, 274), (276, 287, 156, 150), (140, 260, 244, 99), (428, 564, 562, 426), (575, 576, 440, 439), (440, 576, 573, 436), (436, 573, 564, 428), (627, 628, 470, 469), (464, 616, 614, 462), (611, 616, 464, 460), (470, 628, 611, 460), (462, 614, 575, 439), (3, 78, 80, 5), (9, 82, 84, 11), (9, 13, 86, 82), (1, 76, 78, 3), (1, 11, 84, 76), (31, 104, 106, 33), (31, 35, 108, 104), (37, 39, 118, 116), (37, 116, 120, 49), (35, 49, 120, 108), (0, 74, 86, 13), (0, 33, 106, 74), (165, 236, 238, 167), (174, 247, 249, 176), (167, 238, 247, 174), (232, 236, 165, 157), (183, 256, 258, 185), (255, 256, 183, 181), (289, 292, 218, 216), (308, 309, 231, 229), (218, 292, 297, 220), (297, 308, 229, 220), (176, 249, 255, 181), (258, 289, 216, 185), (311, 313, 397, 395), (323, 324, 409, 407), (313, 323, 407, 397), (364, 447, 446, 362), (358, 362, 446, 442), (358, 442, 441, 355), (374, 454, 452, 372), (393, 469, 467, 391), (391, 467, 465, 386), (374, 386, 465, 454), (372, 452, 447, 364), (324, 355, 441, 409), (598, 599, 504, 500), (516, 606, 604, 514), (602, 606, 516, 512), (519, 608, 602, 512), (599, 608, 519, 504), (539, 623, 621, 537), (619, 623, 539, 535), (546, 629, 627, 544), (551, 630, 629, 546), (621, 630, 551, 537), (557, 631, 619, 535), (604, 631, 557, 514), (5, 80, 232, 157), (544, 627, 469, 393), (39, 311, 395, 118), (309, 598, 500, 231), (73, 198, 471, 342), (426, 562, 276, 150)])
me_boulder.polygons.foreach_set('use_smooth', [True] * 632)
me_boulder.materials.append(mat_material)
me_boulder.use_remesh_preserve_volume = False
me_boulder.use_remesh_preserve_attributes = False
me_boulder.use_mirror_vertex_groups = False
me_boulder.update()

# ---- objects
ob_bouldercollision = bpy.data.objects.new('BoulderCollision', me_bouldercollision)
ob_plane = bpy.data.objects.new('Plane', me_plane)
ob_boulder = bpy.data.objects.new('Boulder', me_boulder)
ob_lamp = bpy.data.objects.new('Lamp', light_lamp)
ob_camera = bpy.data.objects.new('Camera', cam_camera)

# ---- transforms, parenting, visibility, modifiers, constraints
ob_bouldercollision.location = (-2.266, 0.0, 0.5962)
ob_bouldercollision.lock_rotations_4d = False
ob_bouldercollision.empty_display_type = 'ARROWS'
ob_bouldercollision.lineart.crease_threshold = 0.0
ob_plane.location = (0.0, 0.0, 0.0)
ob_plane.scale = (2.191, 2.191, 2.191)
ob_plane.lineart.crease_threshold = 0.0
ob_boulder.location = (0.0, 0.0, 0.5962)
ob_boulder.lock_rotations_4d = False
ob_boulder.empty_display_type = 'ARROWS'
ob_boulder.lineart.crease_threshold = 0.0
ob_lamp.location = (4.076, 1.005, 5.904)
ob_lamp.rotation_euler = (0.6503, 0.05522, 1.866)
ob_lamp.lock_rotations_4d = False
ob_lamp.empty_display_type = 'ARROWS'
ob_lamp.color = (0.0, 0.0, 0.0, 0.0)
ob_lamp.lineart.crease_threshold = 0.0
ob_camera.location = (7.481, -6.508, 5.344)
ob_camera.rotation_euler = (1.109, 0.01082, 0.8149)
ob_camera.lock_rotations_4d = False
ob_camera.empty_display_type = 'ARROWS'
ob_camera.color = (0.0, 0.0, 0.0, 0.0)
ob_camera.display_type = 'WIRE'
ob_camera.lineart.crease_threshold = 0.0

# ---- collection membership
col_collection_1.objects.link(ob_bouldercollision)
col_collection_1.objects.link(ob_plane)
col_collection_1.objects.link(ob_boulder)
col_collection_1.objects.link(ob_lamp)
col_collection_1.objects.link(ob_camera)

# ---- scene / render settings (as saved in the file)
scene.camera = ob_camera
scene.frame_start = 1; scene.frame_end = 250; scene.frame_set(1)
scene.render.engine = 'BLENDER_EEVEE_NEXT'
scene.render.resolution_percentage = 50
scene.render.dither_intensity = 0.0
scene.cycles.use_denoising = False
scene.cycles.samples = 10
scene.cycles.sampling_pattern = 'TABULATED_SOBOL'
scene.cycles.light_sampling_threshold = 0.0
scene.cycles.use_adaptive_sampling = False
scene.cycles.use_light_tree = False
scene.cycles.blur_glossy = 0.0
scene.cycles.pixel_filter_type = 'GAUSSIAN'
scene.cycles.sample_clamp_indirect = 0.0
scene.view_settings.view_transform = 'Standard'
bpy.context.view_layer.update()
